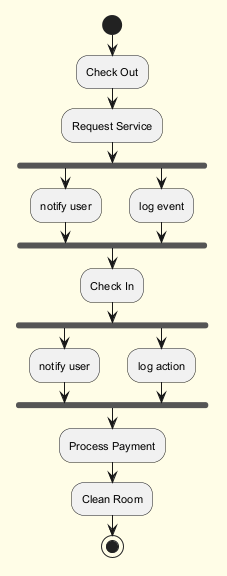

The diagram above was rendered by PlantUML. Its source (embedded in the PNG):
@startuml
skinparam backgroundColor #FFFDE7
skinparam classBackgroundColor #FFF9C4
skinparam classBorderColor #F57F17
skinparam defaultFontSize 11
start
:Check Out;
:Request Service;
fork
:notify user;
fork again
:log event;
end fork
:Check In;
fork
:notify user;
fork again
:log action;
end fork
:Process Payment;
:Clean Room;
stop
@enduml